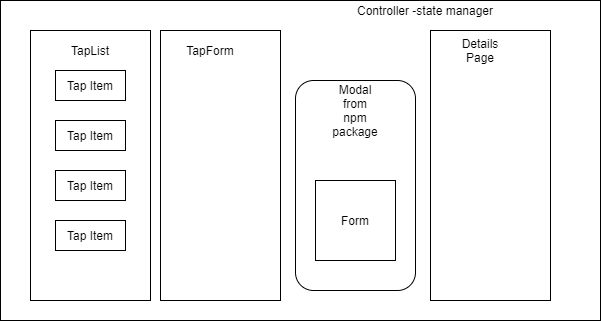

The diagram above was exported from draw.io. Its source (the exported page's mxGraphModel, read from the mxfile embedded in the PNG):
<mxGraphModel dx="828" dy="405" grid="1" gridSize="10" guides="1" tooltips="1" connect="1" arrows="1" fold="1" page="1" pageScale="1" pageWidth="850" pageHeight="1100" math="0" shadow="0">
  <root>
    <mxCell id="0" />
    <mxCell id="1" parent="0" />
    <mxCell id="BxOyB2o1oen8FpWH0a-8-1" value="" style="rounded=0;whiteSpace=wrap;html=1;" parent="1" vertex="1">
      <mxGeometry x="10" y="160" width="600" height="320" as="geometry" />
    </mxCell>
    <mxCell id="BxOyB2o1oen8FpWH0a-8-2" value="Controller -state manager" style="text;html=1;strokeColor=none;fillColor=none;align=center;verticalAlign=middle;whiteSpace=wrap;rounded=0;" parent="1" vertex="1">
      <mxGeometry x="340" y="160" width="190" height="20" as="geometry" />
    </mxCell>
    <mxCell id="BxOyB2o1oen8FpWH0a-8-4" value="" style="rounded=0;whiteSpace=wrap;html=1;" parent="1" vertex="1">
      <mxGeometry x="40" y="190" width="120" height="270" as="geometry" />
    </mxCell>
    <mxCell id="BxOyB2o1oen8FpWH0a-8-5" value="TapList" style="text;html=1;strokeColor=none;fillColor=none;align=center;verticalAlign=middle;whiteSpace=wrap;rounded=0;" parent="1" vertex="1">
      <mxGeometry x="80" y="200" width="40" height="20" as="geometry" />
    </mxCell>
    <mxCell id="BxOyB2o1oen8FpWH0a-8-6" value="Tap Item" style="rounded=0;whiteSpace=wrap;html=1;" parent="1" vertex="1">
      <mxGeometry x="65" y="230" width="70" height="30" as="geometry" />
    </mxCell>
    <mxCell id="BxOyB2o1oen8FpWH0a-8-7" value="Tap Item" style="rounded=0;whiteSpace=wrap;html=1;" parent="1" vertex="1">
      <mxGeometry x="65" y="280" width="70" height="30" as="geometry" />
    </mxCell>
    <mxCell id="BxOyB2o1oen8FpWH0a-8-8" value="Tap Item" style="rounded=0;whiteSpace=wrap;html=1;" parent="1" vertex="1">
      <mxGeometry x="65" y="330" width="70" height="30" as="geometry" />
    </mxCell>
    <mxCell id="BxOyB2o1oen8FpWH0a-8-9" value="Tap Item" style="rounded=0;whiteSpace=wrap;html=1;" parent="1" vertex="1">
      <mxGeometry x="65" y="380" width="70" height="30" as="geometry" />
    </mxCell>
    <mxCell id="BxOyB2o1oen8FpWH0a-8-10" value="" style="rounded=0;whiteSpace=wrap;html=1;" parent="1" vertex="1">
      <mxGeometry x="170" y="190" width="120" height="270" as="geometry" />
    </mxCell>
    <mxCell id="BxOyB2o1oen8FpWH0a-8-11" value="TapForm" style="text;html=1;strokeColor=none;fillColor=none;align=center;verticalAlign=middle;whiteSpace=wrap;rounded=0;" parent="1" vertex="1">
      <mxGeometry x="200" y="200" width="40" height="20" as="geometry" />
    </mxCell>
    <mxCell id="BxOyB2o1oen8FpWH0a-8-12" value="" style="rounded=0;whiteSpace=wrap;html=1;" parent="1" vertex="1">
      <mxGeometry x="440" y="190" width="120" height="270" as="geometry" />
    </mxCell>
    <mxCell id="BxOyB2o1oen8FpWH0a-8-13" value="Details Page" style="text;html=1;strokeColor=none;fillColor=none;align=center;verticalAlign=middle;whiteSpace=wrap;rounded=0;" parent="1" vertex="1">
      <mxGeometry x="470" y="200" width="40" height="20" as="geometry" />
    </mxCell>
    <mxCell id="_3eLiBlc23sVwbfhkTxR-1" value="" style="rounded=1;whiteSpace=wrap;html=1;" parent="1" vertex="1">
      <mxGeometry x="305" y="240" width="120" height="210" as="geometry" />
    </mxCell>
    <mxCell id="_3eLiBlc23sVwbfhkTxR-2" value="Modal from npm package" style="text;html=1;strokeColor=none;fillColor=none;align=center;verticalAlign=middle;whiteSpace=wrap;rounded=0;" parent="1" vertex="1">
      <mxGeometry x="345" y="230" width="40" height="80" as="geometry" />
    </mxCell>
    <mxCell id="2" value="Form" style="rounded=0;whiteSpace=wrap;html=1;" vertex="1" parent="1">
      <mxGeometry x="325" y="340" width="80" height="80" as="geometry" />
    </mxCell>
  </root>
</mxGraphModel>